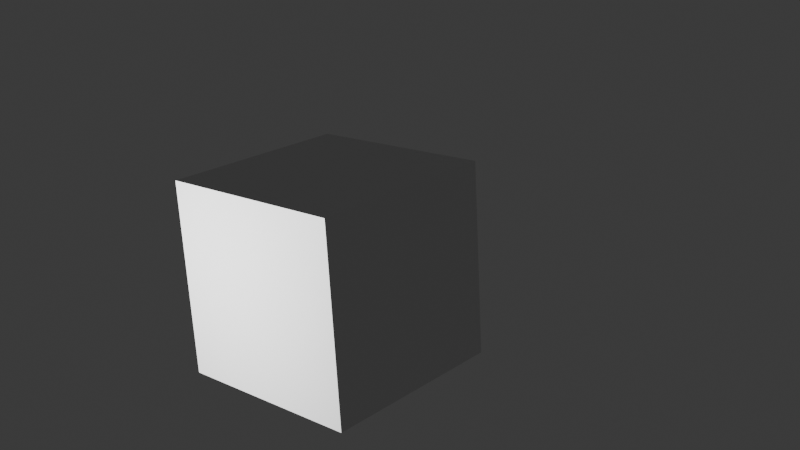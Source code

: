 # Source: your_scene.blend  (saved by Blender 4.4.32; exported with 4.5.12 LTS)
import bpy
from mathutils import Matrix  # noqa: F401  (used for matrix-valued properties, if any)

bpy.ops.wm.read_factory_settings(use_empty=True)
scene = bpy.context.scene
scene.name = 'Scene'

# ---- collections
col_collection = bpy.data.collections.new('Collection'); scene.collection.children.link(col_collection)

# ---- materials (node trees are filled in below, after node groups)
mat_material = bpy.data.materials.new('Material')
mat_material.alpha_threshold = 0.0
mat_material.roughness = 0.5
mat_material.line_color = (0.0, 0.0, 0.0, 1.0)

# ---- material node trees
mat_material.use_nodes = True; mat_material.node_tree.nodes.clear()
_N = mat_material.node_tree.nodes; _L = mat_material.node_tree.links
n0 = _N.new('ShaderNodeOutputMaterial'); n0.name = 'Material Output'; n0.location = (300, 300)
n1 = _N.new('ShaderNodeBsdfPrincipled'); n1.name = 'Principled BSDF'; n1.location = (10, 300)
n1.inputs[3].default_value = 1.45
_L.new(n1.outputs[0], n0.inputs[0])
n0.is_active_output = True

# ---- world
world_world = bpy.data.worlds.new('World'); scene.world = world_world
world_world.use_nodes = True; world_world.node_tree.nodes.clear()
_N = world_world.node_tree.nodes; _L = world_world.node_tree.links
n0 = _N.new('ShaderNodeOutputWorld'); n0.name = 'World Output'; n0.location = (300, 300)
n1 = _N.new('ShaderNodeBackground'); n1.name = 'Background'; n1.location = (10, 300)
n1.inputs[0].default_value = (0.05088, 0.05088, 0.05088, 1.0)
_L.new(n1.outputs[0], n0.inputs[0])
n0.is_active_output = True
world_world.color = (0.05088, 0.05088, 0.05088)
world_world.sun_shadow_jitter_overblur = 0.0

# ---- cameras
cam_camera = bpy.data.cameras.new('Camera')
cam_camera.clip_end = 100.0
cam_camera.ortho_scale = 7.314

# ---- lights
light_light = bpy.data.lights.new('Light', 'POINT')
light_light.energy = 1000.0
light_light.shadow_soft_size = 0.4407

# ---- meshes
me_cube = bpy.data.meshes.new('Cube')
me_cube.from_pydata([(1.0, 1.0, 1.0), (1.0, 1.0, -1.0), (1.0, -1.0, 1.0), (1.0, -1.0, -1.0), (-1.0, 1.0, 1.0), (-1.0, 1.0, -1.0), (-1.0, -1.0, 1.0), (-1.0, -1.0, -1.0)], [], [(0, 4, 6, 2), (3, 2, 6, 7), (7, 6, 4, 5), (5, 1, 3, 7), (1, 0, 2, 3), (5, 4, 0, 1)])
_uv = me_cube.uv_layers.new(name='UVMap')
_uv.uv.foreach_set('vector', [0.625, 0.5, 0.875, 0.5, 0.875, 0.75, 0.625, 0.75, 0.375, 0.75, 0.625, 0.75, 0.625, 1.0, 0.375, 1.0, 0.375, 0.0, 0.625, 0.0, 0.625, 0.25, 0.375, 0.25, 0.125, 0.5, 0.375, 0.5, 0.375, 0.75, 0.125, 0.75, 0.375, 0.5, 0.625, 0.5, 0.625, 0.75, 0.375, 0.75, 0.375, 0.25, 0.625, 0.25, 0.625, 0.5, 0.375, 0.5])
me_cube.materials.append(mat_material)
me_cube.use_mirror_vertex_groups = False
me_cube.update()

# ---- objects
ob_cube = bpy.data.objects.new('Cube', me_cube)
ob_light = bpy.data.objects.new('Light', light_light)
ob_camera = bpy.data.objects.new('Camera', cam_camera)

# ---- transforms, parenting, visibility, modifiers, constraints
ob_cube.location = (0.0, 0.0, 1.06)
ob_cube.lock_rotations_4d = False
ob_cube.empty_display_type = 'ARROWS'
ob_cube.lineart.crease_threshold = 0.0
ob_light.location = (-0.6016, -3.722, 1.576)
ob_light.rotation_euler = (0.6503, 0.05522, 1.866)
ob_light.lock_rotations_4d = False
ob_light.empty_display_type = 'ARROWS'
ob_light.color = (0.0, 0.0, 0.0, 0.0)
ob_light.lineart.crease_threshold = 0.0
ob_camera.location = (7.359, -6.926, 4.958)
ob_camera.rotation_euler = (1.238, 0.05222, 0.7315)
ob_camera.lock_rotations_4d = False
ob_camera.empty_display_type = 'ARROWS'
ob_camera.color = (0.0, 0.0, 0.0, 0.0)
ob_camera.display_type = 'WIRE'
ob_camera.lineart.crease_threshold = 0.0

# ---- collection membership
col_collection.objects.link(ob_cube)
col_collection.objects.link(ob_light)
col_collection.objects.link(ob_camera)

# ---- scene / render settings (as saved in the file)
scene.camera = ob_camera
scene.frame_start = 1; scene.frame_end = 250; scene.frame_set(1)
scene.render.engine = 'BLENDER_EEVEE_NEXT'
bpy.context.view_layer.update()
